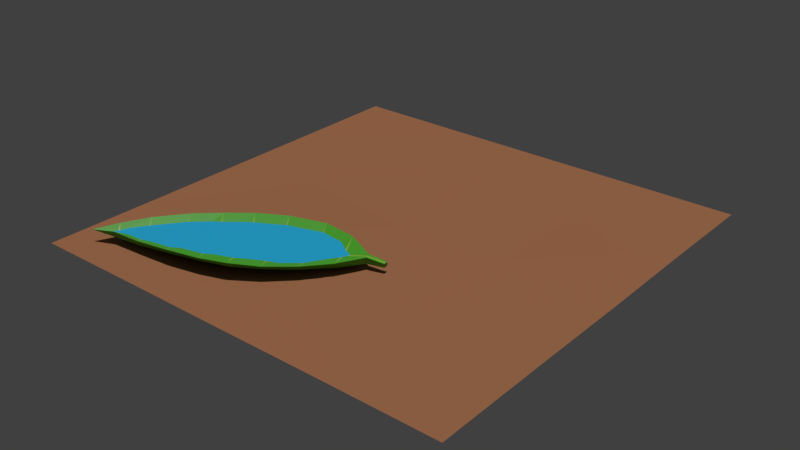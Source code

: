 # Source: tileWater.blend  (saved by Blender 2.80.74; exported with 4.5.12 LTS)
import bpy
from mathutils import Matrix  # noqa: F401  (used for matrix-valued properties, if any)

bpy.ops.wm.read_factory_settings(use_empty=True)
scene = bpy.context.scene
scene.name = 'Scene'

# ---- materials (node trees are filled in below, after node groups)
mat_dirt = bpy.data.materials.new('Dirt')
mat_dirt.alpha_threshold = 0.0
mat_dirt.use_transparent_shadow = False
mat_dirt.roughness = 0.5
mat_leaf = bpy.data.materials.new('Leaf')
mat_leaf.use_transparent_shadow = False
mat_vein = bpy.data.materials.new('Vein')
mat_vein.use_transparent_shadow = False
mat_water = bpy.data.materials.new('Water')
mat_water.use_transparent_shadow = False

# ---- material node trees
mat_dirt.use_nodes = True; mat_dirt.node_tree.nodes.clear()
_N = mat_dirt.node_tree.nodes; _L = mat_dirt.node_tree.links
n0 = _N.new('ShaderNodeOutputMaterial'); n0.name = 'Material Output'; n0.location = (300, 300)
n1 = _N.new('ShaderNodeBsdfDiffuse'); n1.name = 'Diffuse BSDF'; n1.location = (10, 300)
n1.inputs[0].default_value = (0.402, 0.1735, 0.08554, 1.0)
_L.new(n1.outputs[0], n0.inputs[0])
n0.is_active_output = True
mat_leaf.use_nodes = True; mat_leaf.node_tree.nodes.clear()
_N = mat_leaf.node_tree.nodes; _L = mat_leaf.node_tree.links
n0 = _N.new('ShaderNodeOutputMaterial'); n0.name = 'Material Output'; n0.location = (300, 300)
n1 = _N.new('ShaderNodeBsdfPrincipled'); n1.name = 'Principled BSDF'; n1.location = (10, 300)
n1.distribution = 'GGX'
n1.subsurface_method = 'BURLEY'
n1.inputs[0].default_value = (0.07999, 0.4575, 0.02097, 1.0)
n1.inputs[3].default_value = 1.45
n1.inputs[27].default_value = (0.0, 0.0, 0.0, 1.0)
n1.inputs[28].default_value = 1.0
_L.new(n1.outputs[0], n0.inputs[0])
n0.is_active_output = True
mat_vein.use_nodes = True; mat_vein.node_tree.nodes.clear()
_N = mat_vein.node_tree.nodes; _L = mat_vein.node_tree.links
n0 = _N.new('ShaderNodeOutputMaterial'); n0.name = 'Material Output'; n0.location = (300, 300)
n1 = _N.new('ShaderNodeBsdfPrincipled'); n1.name = 'Principled BSDF'; n1.location = (10, 300)
n1.distribution = 'GGX'
n1.subsurface_method = 'BURLEY'
n1.inputs[0].default_value = (0.4688, 0.5926, 0.0658, 1.0)
n1.inputs[3].default_value = 1.45
n1.inputs[27].default_value = (0.0, 0.0, 0.0, 1.0)
n1.inputs[28].default_value = 1.0
_L.new(n1.outputs[0], n0.inputs[0])
n0.is_active_output = True
mat_water.use_nodes = True; mat_water.node_tree.nodes.clear()
_N = mat_water.node_tree.nodes; _L = mat_water.node_tree.links
n0 = _N.new('ShaderNodeOutputMaterial'); n0.name = 'Material Output'; n0.location = (123, 342)
n1 = _N.new('ShaderNodeBsdfPrincipled'); n1.name = 'Principled BSDF'; n1.location = (-224, 350)
n1.distribution = 'GGX'
n1.subsurface_method = 'BURLEY'
n1.inputs[0].default_value = (0.02062, 0.4676, 0.8, 1.0)
n1.inputs[2].default_value = 0.1591
n1.inputs[3].default_value = 1.333
n1.inputs[13].default_value = 0.6909
n1.inputs[14].default_value = (0.6928, 0.833, 0.9373, 1.0)
n1.inputs[27].default_value = (0.0, 0.0, 0.0, 1.0)
n1.inputs[28].default_value = 1.0
_L.new(n1.outputs[0], n0.inputs[0])
n0.is_active_output = True

# ---- world
world_world = bpy.data.worlds.new('World'); scene.world = world_world
world_world.color = (0.05088, 0.05088, 0.05088)
world_world.use_sun_shadow = False
world_world.sun_shadow_jitter_overblur = 0.0
world_world.cycles.sampling_method = 'MANUAL'

# ---- lights
light_sun = bpy.data.lights.new('Sun', 'SUN')
light_sun.transmission_factor = 0.0
light_sun.energy = 1.78
light_sun.shadow_soft_size = 0.125

# ---- meshes
me_plane = bpy.data.meshes.new('Plane')
me_plane.from_pydata([(-1.001, -1.001, 0.007018), (1.0, -1.001, 0.007018), (-0.9997, 0.9987, 0.007018), (1.0, 1.0, 0.007018), (-0.9989, -0.0006004, 0.007018), (-4.877e-05, -1.0, 0.007018), (1.001, -0.0005842, 0.007018), (0.001416, 0.9974, 0.007018), (9.576e-05, 0.000338, 0.02404), (-0.9984, -0.4999, 0.007018), (0.5, -0.9993, 0.007018), (0.9988, 0.4995, 0.007018), (-0.4991, 0.9977, 0.007018), (-0.9991, 0.4973, 0.007018), (-0.4995, -0.9994, 0.007018), (0.9995, -0.499, 0.007018), (0.4991, 0.9989, 0.007018), (-0.0002467, 0.5006, 0.06457), (2.311e-06, -0.5, 0.007031), (-0.5, -3.464e-05, 0.0705), (0.5002, -7.158e-05, 0.02588), (0.5006, -0.5013, 0.0382), (-0.5, -0.5002, -0.02589), (-0.5001, 0.5001, 0.0584), (0.4994, 0.4998, 0.07346)], [], [(20, 6, 11, 24), (8, 20, 24, 17), (17, 24, 16, 7), (19, 8, 17, 23), (4, 19, 23, 13), (13, 23, 12, 2), (5, 18, 22, 14), (14, 22, 9, 0), (9, 22, 19, 4), (1, 15, 21, 10), (10, 21, 18, 5), (18, 21, 20, 8), (21, 15, 6, 20), (22, 18, 8, 19), (23, 17, 7, 12), (24, 11, 3, 16)])
me_plane.materials.append(mat_dirt)
me_plane.use_remesh_preserve_volume = False
me_plane.use_remesh_preserve_attributes = False
me_plane.use_mirror_vertex_groups = False
me_plane.update()
me_cube = bpy.data.meshes.new('Cube')
me_cube.from_pydata([(-2.287, -2.354, -0.733), (-2.435, -2.081, -0.569), (-2.537, -1.94, 1.0), (5.173, 1.416, -0.3404), (5.173, 1.416, 1.0), (5.071, 1.642, -0.3404), (5.071, 1.642, 1.0), (3.958, 1.839, -1.0), (2.788, 1.975, -1.0), (1.501, 1.585, -1.0), (0.4992, 1.097, -1.0), (-0.2991, 0.3992, -1.0), (-1.045, -0.3628, -1.0), (-1.874, -1.266, -1.0), (-2.076, -1.019, 1.0), (-0.495, 0.7212, 1.0), (0.321, 1.389, 1.0), (2.662, 2.352, 1.0), (3.901, 2.208, 1.0), (-1.245, -2.165, -1.0), (-0.146, -1.906, -1.0), (1.027, -1.592, -1.0), (1.942, -1.282, -1.0), (2.861, -0.7214, -1.0), (3.725, -0.06119, -1.0), (4.534, 0.7829, -1.0), (4.672, 0.4951, 1.0), (3.078, -1.059, 1.0), (2.137, -1.558, 1.0), (1.213, -1.904, 1.0), (-2.918, -2.779, 0.8115), (5.122, 1.529, -0.3404), (-2.368, -2.205, -0.2523), (-2.368, -2.205, -1.235), (5.776, 1.704, 0.6931), (5.776, 1.704, -0.1599), (5.803, 1.534, -0.1599), (5.803, 1.534, 0.6931), (5.122, 1.529, 1.0), (4.262, 1.348, -0.2523), (3.183, 1.165, -2.002), (1.989, 0.7638, -2.002), (1.064, 0.2137, -2.002), (0.2044, -0.3795, -2.002), (-0.7187, -0.9841, -2.002), (-1.632, -1.649, -1.126), (-1.632, -1.649, -2.464), (-0.7187, -0.9841, -2.831), (0.2044, -0.3795, -2.731), (1.074, 0.2333, -2.884), (2.008, 0.7149, -2.842), (3.173, 1.184, -2.773), (4.223, 1.348, -2.506), (5.789, 1.619, -0.1599), (5.789, 1.619, 0.6931), (5.137, 1.497, 1.0), (-2.199, -2.47, 1.0), (3.951, -0.3411, 1.0), (0.0195, -2.183, 1.0), (-1.107, -2.394, 1.0), (4.296, 1.277, -0.1479), (3.247, 1.039, -1.752), (2.079, 0.6118, -1.752), (1.154, 0.06604, -1.752), (0.2886, -0.5066, -1.752), (-0.6572, -1.084, -1.752), (-1.577, -1.727, -0.9033), (-2.336, -2.256, -0.009811), (-1.569, -1.603, -1.186), (-0.6651, -0.9489, -2.002), (0.2612, -0.3403, -2.002), (1.146, 0.2625, -2.002), (2.079, 0.7942, -2.002), (3.257, 1.178, -1.881), (4.332, 1.363, -0.1497), (-2.311, -2.161, -0.3207), (-1.515, -1.682, -0.9649), (-0.6022, -1.05, -1.752), (0.3457, -0.4688, -1.752), (1.236, 0.1144, -1.752), (2.168, 0.6442, -1.752), (3.319, 1.056, -1.641), (4.365, 1.295, -0.05058), (-2.276, -2.215, -0.08028), (-1.294, -0.01365, 1.0), (-0.4926, 0.7232, 1.0), (1.34, 1.955, 1.0), (5.796, 1.576, 0.6931)], [], [(7, 18, 6, 5), (31, 5, 35, 53), (19, 59, 56, 0), (52, 31, 3, 25), (83, 67, 56), (82, 60, 26), (81, 61, 57), (80, 62, 27), (79, 63, 28), (78, 64, 29), (77, 65, 58), (76, 66, 59), (33, 46, 19, 0), (46, 47, 20, 19), (47, 48, 21, 20), (48, 49, 22, 21), (49, 50, 23, 22), (50, 51, 24, 23), (51, 52, 25, 24), (3, 4, 26, 25), (25, 26, 57, 24), (24, 57, 27, 23), (23, 27, 28, 22), (22, 28, 29, 21), (21, 29, 58, 20), (20, 58, 59, 19), (1, 2, 14, 13), (13, 14, 84, 12), (12, 84, 15, 11), (11, 15, 85, 16, 10), (10, 16, 86, 9), (9, 86, 17, 8), (8, 17, 18, 7), (35, 34, 54, 53), (0, 56, 30), (2, 1, 30), (53, 54, 87, 37, 36), (54, 38, 55, 87), (5, 6, 34, 35), (4, 3, 36, 37), (6, 38, 54, 34), (8, 7, 52, 51), (9, 8, 51, 50), (10, 9, 50, 49), (11, 10, 49, 48), (12, 11, 48, 47), (13, 12, 47, 46), (1, 13, 46, 33), (6, 18, 74, 38), (18, 17, 73, 39), (17, 86, 72, 40), (86, 16, 71, 41), (16, 85, 70, 42), (15, 84, 69, 43), (84, 14, 68, 44), (14, 2, 75, 45), (7, 5, 31, 52), (3, 31, 53, 36), (2, 30, 32), (33, 30, 1), (0, 30, 33), (30, 56, 67), (65, 76, 59, 58), (44, 68, 76, 65), (68, 45, 66, 76), (64, 77, 58, 29), (43, 69, 77, 64), (69, 44, 65, 77), (63, 78, 29, 28), (42, 70, 78, 63), (70, 43, 64, 78), (62, 79, 28, 27), (41, 71, 79, 62), (71, 42, 63, 79), (61, 80, 27, 57), (40, 72, 80, 61), (72, 41, 62, 80), (60, 81, 57, 26), (39, 73, 81, 60), (73, 40, 61, 81), (55, 82, 26, 4), (38, 74, 82, 55), (74, 39, 60, 82), (66, 83, 56, 59), (45, 75, 83, 66), (75, 32, 67, 83), (32, 75, 2), (14, 45, 68), (84, 44, 69), (85, 15, 43, 70), (16, 42, 71), (86, 41, 72), (17, 40, 73), (18, 39, 74), (32, 30, 67), (4, 37, 87, 55)])
me_cube.polygons.foreach_set('material_index', [0, 0, 0, 0, 1, 1, 1, 1, 1, 1, 1, 1, 0, 0, 0, 0, 0, 0, 0, 0, 0, 0, 0, 0, 0, 0, 0, 0, 0, 0, 0, 0, 0, 0, 0, 0, 0, 1, 0, 0, 0, 0, 0, 0, 0, 0, 0, 0, 0, 0, 0, 0, 0, 0, 0, 0, 0, 0, 0, 0, 0, 0, 0, 1, 1, 0, 1, 1, 0, 1, 1, 0, 1, 1, 0, 1, 1, 0, 1, 1, 0, 1, 1, 0, 1, 1, 1, 1, 1, 1, 1, 1, 1, 1, 1, 0])
_uv = me_cube.uv_layers.new(name='UVMap')
_uv.uv.foreach_set('vector', [0.375, 0.4688, 0.625, 0.4844, 0.625, 0.5, 0.375, 0.5, 0.375, 0.625, 0.375, 0.5, 0.375, 0.5, 0.375, 0.625, 0.375, 0.9688, 0.625, 0.9688, 0.625, 1.0, 0.375, 1.0, 0.3438, 0.625, 0.375, 0.625, 0.375, 0.75, 0.3438, 0.75, 0.8594, 0.6875, 0.875, 0.6875, 0.8594, 0.75, 0.6406, 0.6875, 0.6562, 0.6875, 0.6406, 0.75, 0.6719, 0.6875, 0.6875, 0.6875, 0.6719, 0.75, 0.7031, 0.6875, 0.7188, 0.6875, 0.7031, 0.75, 0.7344, 0.6875, 0.75, 0.6875, 0.7344, 0.75, 0.7656, 0.6875, 0.7812, 0.6875, 0.7656, 0.75, 0.7969, 0.6875, 0.8125, 0.6875, 0.7969, 0.75, 0.8281, 0.6875, 0.8438, 0.6875, 0.8281, 0.75, 0.125, 0.625, 0.1562, 0.625, 0.1562, 0.75, 0.125, 0.75, 0.1562, 0.625, 0.1875, 0.625, 0.1875, 0.75, 0.1562, 0.75, 0.1875, 0.625, 0.2188, 0.625, 0.2188, 0.75, 0.1875, 0.75, 0.2188, 0.625, 0.25, 0.625, 0.25, 0.75, 0.2188, 0.75, 0.25, 0.625, 0.2812, 0.625, 0.2812, 0.75, 0.25, 0.75, 0.2812, 0.625, 0.3125, 0.625, 0.3125, 0.75, 0.2812, 0.75, 0.3125, 0.625, 0.3438, 0.625, 0.3438, 0.75, 0.3125, 0.75, 0.375, 0.75, 0.625, 0.75, 0.625, 0.7812, 0.375, 0.7812, 0.375, 0.7812, 0.625, 0.7812, 0.625, 0.8125, 0.375, 0.8125, 0.375, 0.8125, 0.625, 0.8125, 0.625, 0.8438, 0.375, 0.8438, 0.375, 0.8438, 0.625, 0.8438, 0.625, 0.875, 0.375, 0.875, 0.375, 0.875, 0.625, 0.875, 0.625, 0.9062, 0.375, 0.9062, 0.375, 0.9062, 0.625, 0.9062, 0.625, 0.9375, 0.375, 0.9375, 0.375, 0.9375, 0.625, 0.9375, 0.625, 0.9688, 0.375, 0.9688, 0.375, 0.25, 0.625, 0.2656, 0.625, 0.2812, 0.375, 0.2812, 0.375, 0.2812, 0.625, 0.2969, 0.625, 0.3125, 0.375, 0.3125, 0.375, 0.3125, 0.625, 0.3281, 0.625, 0.3438, 0.375, 0.3438, 0.375, 0.3438, 0.625, 0.3438, 0.625, 0.3594, 0.625, 0.375, 0.375, 0.375, 0.375, 0.375, 0.625, 0.3906, 0.625, 0.4062, 0.375, 0.4062, 0.375, 0.4062, 0.625, 0.4219, 0.625, 0.4375, 0.375, 0.4375, 0.375, 0.4375, 0.625, 0.4531, 0.625, 0.4688, 0.375, 0.4688, 0.375, 0.5, 0.625, 0.5, 0.625, 0.625, 0.375, 0.625, 0.375, 1.0, 0.625, 1.0, 0.375, 1.0, 0.625, 0.25, 0.375, 0.25, 0.0, 0.0, 0.375, 0.625, 0.625, 0.625, 0.625, 0.6875, 0.625, 0.75, 0.375, 0.75, 0.625, 0.625, 0.625, 0.625, 0.625, 0.6875, 0.625, 0.6875, 0.375, 0.5, 0.625, 0.5, 0.625, 0.5, 0.375, 0.5, 0.625, 0.75, 0.375, 0.75, 0.375, 0.75, 0.625, 0.75, 0.625, 0.5, 0.625, 0.625, 0.625, 0.625, 0.625, 0.5, 0.3125, 0.5, 0.3438, 0.5, 0.3438, 0.625, 0.3125, 0.625, 0.2812, 0.5, 0.3125, 0.5, 0.3125, 0.625, 0.2812, 0.625, 0.25, 0.5, 0.2812, 0.5, 0.2812, 0.625, 0.25, 0.625, 0.2188, 0.5, 0.25, 0.5, 0.25, 0.625, 0.2188, 0.625, 0.1875, 0.5, 0.2188, 0.5, 0.2188, 0.625, 0.1875, 0.625, 0.1562, 0.5, 0.1875, 0.5, 0.1875, 0.625, 0.1562, 0.625, 0.125, 0.5, 0.1562, 0.5, 0.1562, 0.625, 0.125, 0.625, 0.625, 0.5, 0.0, 0.0, 0.6406, 0.625, 0.625, 0.625, 0.0, 0.0, 0.0, 0.0, 0.6719, 0.625, 0.0, 0.0, 0.0, 0.0, 0.0, 0.0, 0.7031, 0.625, 0.0, 0.0, 0.0, 0.0, 0.0, 0.0, 0.7344, 0.625, 0.0, 0.0, 0.0, 0.0, 0.0, 0.0, 0.7656, 0.625, 0.0, 0.0, 0.0, 0.0, 0.0, 0.0, 0.7969, 0.625, 0.0, 0.0, 0.0, 0.0, 0.0, 0.0, 0.8281, 0.625, 0.0, 0.0, 0.0, 0.0, 0.0, 0.0, 0.8594, 0.625, 0.0, 0.0, 0.3438, 0.5, 0.375, 0.5, 0.375, 0.625, 0.3438, 0.625, 0.375, 0.75, 0.375, 0.625, 0.375, 0.625, 0.375, 0.75, 0.625, 0.25, 0.0, 0.0, 0.875, 0.625, 0.125, 0.625, 0.0, 0.0, 0.375, 0.25, 0.375, 1.0, 0.375, 1.0, 0.125, 0.625, 0.0, 0.0, 0.875, 0.75, 0.875, 0.6875, 0.8125, 0.6875, 0.8281, 0.6875, 0.8281, 0.75, 0.8125, 0.75, 0.8125, 0.625, 0.8281, 0.625, 0.8281, 0.6875, 0.8125, 0.6875, 0.8281, 0.625, 0.8438, 0.625, 0.8438, 0.6875, 0.8281, 0.6875, 0.7812, 0.6875, 0.7969, 0.6875, 0.7969, 0.75, 0.7812, 0.75, 0.7812, 0.625, 0.7969, 0.625, 0.7969, 0.6875, 0.7812, 0.6875, 0.7969, 0.625, 0.8125, 0.625, 0.8125, 0.6875, 0.7969, 0.6875, 0.75, 0.6875, 0.7656, 0.6875, 0.7656, 0.75, 0.75, 0.75, 0.75, 0.625, 0.7656, 0.625, 0.7656, 0.6875, 0.75, 0.6875, 0.7656, 0.625, 0.7812, 0.625, 0.7812, 0.6875, 0.7656, 0.6875, 0.7188, 0.6875, 0.7344, 0.6875, 0.7344, 0.75, 0.7188, 0.75, 0.7188, 0.625, 0.7344, 0.625, 0.7344, 0.6875, 0.7188, 0.6875, 0.7344, 0.625, 0.75, 0.625, 0.75, 0.6875, 0.7344, 0.6875, 0.6875, 0.6875, 0.7031, 0.6875, 0.7031, 0.75, 0.6875, 0.75, 0.6875, 0.625, 0.7031, 0.625, 0.7031, 0.6875, 0.6875, 0.6875, 0.7031, 0.625, 0.7188, 0.625, 0.7188, 0.6875, 0.7031, 0.6875, 0.6562, 0.6875, 0.6719, 0.6875, 0.6719, 0.75, 0.6562, 0.75, 0.6562, 0.625, 0.6719, 0.625, 0.6719, 0.6875, 0.6562, 0.6875, 0.6719, 0.625, 0.6875, 0.625, 0.6875, 0.6875, 0.6719, 0.6875, 0.625, 0.6875, 0.6406, 0.6875, 0.6406, 0.75, 0.625, 0.75, 0.625, 0.625, 0.6406, 0.625, 0.6406, 0.6875, 0.625, 0.6875, 0.6406, 0.625, 0.6562, 0.625, 0.6562, 0.6875, 0.6406, 0.6875, 0.8438, 0.6875, 0.8594, 0.6875, 0.8594, 0.75, 0.8438, 0.75, 0.8438, 0.625, 0.8594, 0.625, 0.8594, 0.6875, 0.8438, 0.6875, 0.8594, 0.625, 0.875, 0.625, 0.875, 0.6875, 0.8594, 0.6875, 0.0, 0.0, 0.0, 0.0, 0.0, 0.0, 0.0, 0.0, 0.0, 0.0, 0.0, 0.0, 0.0, 0.0, 0.0, 0.0, 0.0, 0.0, 0.0, 0.0, 0.0, 0.0, 0.0, 0.0, 0.0, 0.0, 0.0, 0.0, 0.0, 0.0, 0.0, 0.0, 0.0, 0.0, 0.0, 0.0, 0.0, 0.0, 0.0, 0.0, 0.0, 0.0, 0.0, 0.0, 0.0, 0.0, 0.0, 0.0, 0.0, 0.0, 0.875, 0.625, 0.0, 0.0, 0.875, 0.6875, 0.625, 0.75, 0.625, 0.75, 0.625, 0.6875, 0.625, 0.6875])
me_cube.materials.append(mat_leaf)
me_cube.materials.append(mat_vein)
me_cube.use_remesh_preserve_volume = False
me_cube.use_remesh_preserve_attributes = False
me_cube.use_mirror_vertex_groups = False
me_cube.update()
me_cube_002 = bpy.data.meshes.new('Cube.002')
me_cube_002.from_pydata([(5.137, 1.497, 1.0), (5.122, 1.529, 1.0), (-2.918, -2.779, 0.8115), (1.213, -1.904, 1.0), (2.137, -1.558, 1.0), (3.078, -1.059, 1.0), (4.672, 0.4951, 1.0), (3.993, 2.293, 1.0), (2.662, 2.352, 1.0), (0.321, 1.33, 1.0), (-0.495, 0.6624, 1.0), (-2.076, -1.019, 1.0), (5.206, 1.642, 1.0), (5.173, 1.416, 1.0), (-2.537, -1.923, 1.0), (-2.199, -2.47, 1.0), (3.951, -0.3411, 1.0), (0.0195, -2.183, 1.0), (-1.107, -2.394, 1.0), (-1.294, -0.1176, 1.0), (-0.4926, 0.625, 1.0), (1.34, 1.955, 1.0)], [], [(17, 3, 4, 5, 16, 6, 13, 0, 1, 12, 7, 8, 21, 9, 20, 10, 19, 11, 14, 2, 15, 18)])
_uv = me_cube_002.uv_layers.new(name='UVMap')
_uv.uv.foreach_set('vector', [0.0, 0.0, 0.0, 0.0, 0.0, 0.0, 0.0, 0.0, 0.0, 0.0, 0.0, 0.0, 0.0, 0.0, 0.0, 0.0, 0.0, 0.0, 0.0, 0.0, 0.0, 0.0, 0.0, 0.0, 0.0, 0.0, 0.0, 0.0, 0.0, 0.0, 0.0, 0.0, 0.0, 0.0, 0.0, 0.0, 0.0, 0.0, 0.0, 0.0, 0.0, 0.0, 0.0, 0.0])
me_cube_002.materials.append(mat_water)
me_cube_002.use_remesh_preserve_volume = False
me_cube_002.use_remesh_preserve_attributes = False
me_cube_002.use_mirror_vertex_groups = False
me_cube_002.update()

# ---- objects
ob_ground = bpy.data.objects.new('Ground', me_plane)
ob_leaf = bpy.data.objects.new('Leaf', me_cube)
ob_water = bpy.data.objects.new('Water', me_cube_002)
ob_sun = bpy.data.objects.new('Sun', light_sun)

# ---- transforms, parenting, visibility, modifiers, constraints
ob_ground.location = (0.0, 0.0, 0.0)
ob_ground.scale = (8.0, 8.0, 8.0)
ob_ground.lineart.crease_threshold = 0.0
_m = ob_ground.modifiers.new('ParticleSettings', 'PARTICLE_SYSTEM')
ob_leaf.location = (-4.143, -4.274, 0.3642)
ob_leaf.scale = (1.0, 1.0, 0.161)
ob_leaf.lineart.crease_threshold = 0.0
ob_water.location = (-4.143, -4.346, 0.2354)
ob_water.scale = (0.9009, 0.9009, 0.1451)
ob_water.lineart.crease_threshold = 0.0
ob_sun.location = (0.0, 0.0, 2.836)
ob_sun.lineart.crease_threshold = 0.0

# ---- collection membership
scene.collection.objects.link(ob_ground)
scene.collection.objects.link(ob_leaf)
scene.collection.objects.link(ob_water)
scene.collection.objects.link(ob_sun)

# ---- scene / render settings (as saved in the file)
scene.frame_start = 1; scene.frame_end = 858; scene.frame_set(1)
scene.render.engine = 'BLENDER_EEVEE_NEXT'
scene.render.resolution_x = 3840
scene.render.resolution_y = 2160
scene.render.dither_intensity = 0.0
scene.cycles.use_denoising = False
scene.cycles.samples = 700
scene.cycles.sampling_pattern = 'TABULATED_SOBOL'
scene.cycles.use_adaptive_sampling = False
scene.cycles.use_light_tree = False
scene.cycles.blur_glossy = 0.0
scene.cycles.sample_clamp_direct = 4.0
scene.cycles.sample_clamp_indirect = 1.0
scene.cycles.bake_type = 'NORMAL'
scene.view_settings.view_transform = 'Standard'
bpy.context.view_layer.update()

# ---- added for rendering (the .blend has no active camera): camera
cam_auto = bpy.data.cameras.new('AutoCamera')
cam_auto.lens = 50.0
cam_auto.sensor_width = 36.0
cam_auto.clip_end = 1000.0
ob_auto_camera = bpy.data.objects.new('AutoCamera', cam_auto)
scene.collection.objects.link(ob_auto_camera)
ob_auto_camera.location = (20.966, -25.1597, 16.9613)
ob_auto_camera.rotation_euler = (1.09748, -7.21219e-08, 0.694738)
scene.camera = ob_auto_camera
bpy.context.view_layer.update()
